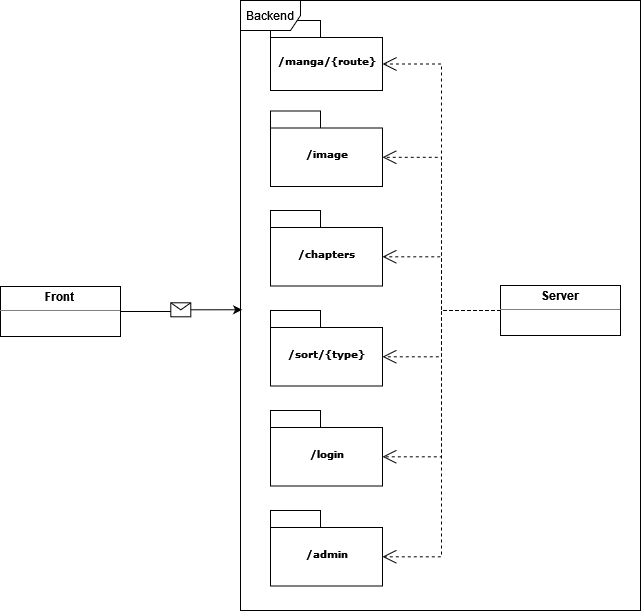

The diagram above was exported from draw.io. Its source (the exported page's mxGraphModel, read from the mxfile embedded in the PNG):
<mxGraphModel dx="1235" dy="615" grid="1" gridSize="10" guides="1" tooltips="1" connect="1" arrows="1" fold="1" page="1" pageScale="1" pageWidth="827" pageHeight="1169" background="#ffffff" math="0" shadow="0">
  <root>
    <mxCell id="0" />
    <mxCell id="1" parent="0" />
    <mxCell id="pf1ZcJ0mMMWe8gu6RdFf-15" value="" style="rounded=0;whiteSpace=wrap;html=1;" vertex="1" parent="1">
      <mxGeometry x="320" y="390" width="400" height="610" as="geometry" />
    </mxCell>
    <mxCell id="6e0c8c40b5770093-44" value="/sort/{type}" style="shape=folder;fontStyle=1;spacingTop=10;tabWidth=50;tabHeight=17;tabPosition=left;html=1;rounded=0;shadow=0;comic=0;labelBackgroundColor=none;strokeColor=#000000;strokeWidth=1;fillColor=#ffffff;fontFamily=Verdana;fontSize=10;fontColor=#000000;align=center;" parent="1" vertex="1">
      <mxGeometry x="350" y="700" width="112" height="75.5" as="geometry" />
    </mxCell>
    <mxCell id="6e0c8c40b5770093-45" value="/manga/{route}" style="shape=folder;fontStyle=1;spacingTop=10;tabWidth=50;tabHeight=17;tabPosition=left;html=1;rounded=0;shadow=0;comic=0;labelBackgroundColor=none;strokeColor=#000000;strokeWidth=1;fillColor=#ffffff;fontFamily=Verdana;fontSize=10;fontColor=#000000;align=center;" parent="1" vertex="1">
      <mxGeometry x="350" y="410" width="112" height="70" as="geometry" />
    </mxCell>
    <mxCell id="pf1ZcJ0mMMWe8gu6RdFf-3" value="Backend" style="shape=umlFrame;whiteSpace=wrap;html=1;pointerEvents=0;" vertex="1" parent="1">
      <mxGeometry x="320" y="390" width="400" height="610" as="geometry" />
    </mxCell>
    <mxCell id="pf1ZcJ0mMMWe8gu6RdFf-10" value="&lt;p style=&quot;margin:0px;margin-top:4px;text-align:center;&quot;&gt;&lt;b&gt;Server&lt;/b&gt;&lt;br&gt;&lt;/p&gt;&lt;hr size=&quot;1&quot;&gt;&lt;p style=&quot;margin:0px;margin-left:4px;&quot;&gt;&lt;br&gt;&lt;/p&gt;" style="verticalAlign=top;align=left;overflow=fill;fontSize=12;fontFamily=Helvetica;html=1;whiteSpace=wrap;" vertex="1" parent="1">
      <mxGeometry x="580" y="675" width="120" height="50" as="geometry" />
    </mxCell>
    <mxCell id="pf1ZcJ0mMMWe8gu6RdFf-12" value="&lt;p style=&quot;margin:0px;margin-top:4px;text-align:center;&quot;&gt;&lt;b&gt;Front&lt;/b&gt;&lt;br&gt;&lt;/p&gt;&lt;hr size=&quot;1&quot;&gt;&lt;p style=&quot;margin:0px;margin-left:4px;&quot;&gt;&lt;br&gt;&lt;/p&gt;" style="verticalAlign=top;align=left;overflow=fill;fontSize=12;fontFamily=Helvetica;html=1;whiteSpace=wrap;" vertex="1" parent="1">
      <mxGeometry x="80" y="676" width="120" height="50" as="geometry" />
    </mxCell>
    <mxCell id="pf1ZcJ0mMMWe8gu6RdFf-16" value="" style="endArrow=classic;html=1;rounded=0;edgeStyle=orthogonalEdgeStyle;entryX=0.004;entryY=0.507;entryDx=0;entryDy=0;entryPerimeter=0;exitX=1;exitY=0.5;exitDx=0;exitDy=0;" edge="1" parent="1" source="pf1ZcJ0mMMWe8gu6RdFf-12" target="pf1ZcJ0mMMWe8gu6RdFf-3">
      <mxGeometry relative="1" as="geometry">
        <mxPoint x="420" y="570" as="sourcePoint" />
        <mxPoint x="520" y="570" as="targetPoint" />
      </mxGeometry>
    </mxCell>
    <mxCell id="pf1ZcJ0mMMWe8gu6RdFf-17" value="" style="shape=message;html=1;outlineConnect=0;" vertex="1" parent="pf1ZcJ0mMMWe8gu6RdFf-16">
      <mxGeometry width="20" height="14" relative="1" as="geometry">
        <mxPoint x="-10" y="-7" as="offset" />
      </mxGeometry>
    </mxCell>
    <mxCell id="pf1ZcJ0mMMWe8gu6RdFf-21" value="" style="endArrow=open;endSize=12;dashed=1;html=1;rounded=0;edgeStyle=orthogonalEdgeStyle;entryX=0;entryY=0;entryDx=112;entryDy=43.5;entryPerimeter=0;" edge="1" parent="1" source="pf1ZcJ0mMMWe8gu6RdFf-10" target="6e0c8c40b5770093-45">
      <mxGeometry width="160" relative="1" as="geometry">
        <mxPoint x="450" y="280" as="sourcePoint" />
        <mxPoint x="610" y="280" as="targetPoint" />
        <mxPoint as="offset" />
      </mxGeometry>
    </mxCell>
    <mxCell id="pf1ZcJ0mMMWe8gu6RdFf-22" value="" style="endArrow=open;endSize=12;dashed=1;html=1;rounded=0;edgeStyle=orthogonalEdgeStyle;entryX=0;entryY=0;entryDx=112;entryDy=46.25;entryPerimeter=0;exitX=0;exitY=0.5;exitDx=0;exitDy=0;" edge="1" parent="1" source="pf1ZcJ0mMMWe8gu6RdFf-10" target="pf1ZcJ0mMMWe8gu6RdFf-27">
      <mxGeometry width="160" relative="1" as="geometry">
        <mxPoint x="580" y="600" as="sourcePoint" />
        <mxPoint x="462" y="546.25" as="targetPoint" />
        <mxPoint as="offset" />
      </mxGeometry>
    </mxCell>
    <mxCell id="pf1ZcJ0mMMWe8gu6RdFf-23" value="" style="endArrow=open;endSize=12;dashed=1;html=1;rounded=0;edgeStyle=orthogonalEdgeStyle;entryX=0;entryY=0;entryDx=112;entryDy=46.25;entryPerimeter=0;exitX=0;exitY=0.5;exitDx=0;exitDy=0;" edge="1" parent="1" source="pf1ZcJ0mMMWe8gu6RdFf-10" target="pf1ZcJ0mMMWe8gu6RdFf-28">
      <mxGeometry width="160" relative="1" as="geometry">
        <mxPoint x="590" y="610" as="sourcePoint" />
        <mxPoint x="462" y="646.25" as="targetPoint" />
        <mxPoint as="offset" />
      </mxGeometry>
    </mxCell>
    <mxCell id="pf1ZcJ0mMMWe8gu6RdFf-24" value="" style="endArrow=open;endSize=12;dashed=1;html=1;rounded=0;edgeStyle=orthogonalEdgeStyle;entryX=0;entryY=0;entryDx=112;entryDy=46.25;entryPerimeter=0;exitX=0;exitY=0.5;exitDx=0;exitDy=0;" edge="1" parent="1" source="pf1ZcJ0mMMWe8gu6RdFf-10" target="6e0c8c40b5770093-44">
      <mxGeometry width="160" relative="1" as="geometry">
        <mxPoint x="600" y="620" as="sourcePoint" />
        <mxPoint x="482" y="566" as="targetPoint" />
        <mxPoint as="offset" />
      </mxGeometry>
    </mxCell>
    <mxCell id="pf1ZcJ0mMMWe8gu6RdFf-25" value="/login" style="shape=folder;fontStyle=1;spacingTop=10;tabWidth=50;tabHeight=17;tabPosition=left;html=1;rounded=0;shadow=0;comic=0;labelBackgroundColor=none;strokeColor=#000000;strokeWidth=1;fillColor=#ffffff;fontFamily=Verdana;fontSize=10;fontColor=#000000;align=center;" vertex="1" parent="1">
      <mxGeometry x="350" y="800" width="112" height="75.5" as="geometry" />
    </mxCell>
    <mxCell id="pf1ZcJ0mMMWe8gu6RdFf-26" value="/admin" style="shape=folder;fontStyle=1;spacingTop=10;tabWidth=50;tabHeight=17;tabPosition=left;html=1;rounded=0;shadow=0;comic=0;labelBackgroundColor=none;strokeColor=#000000;strokeWidth=1;fillColor=#ffffff;fontFamily=Verdana;fontSize=10;fontColor=#000000;align=center;" vertex="1" parent="1">
      <mxGeometry x="350" y="900" width="112" height="75.5" as="geometry" />
    </mxCell>
    <mxCell id="pf1ZcJ0mMMWe8gu6RdFf-27" value="/image" style="shape=folder;fontStyle=1;spacingTop=10;tabWidth=50;tabHeight=17;tabPosition=left;html=1;rounded=0;shadow=0;comic=0;labelBackgroundColor=none;strokeColor=#000000;strokeWidth=1;fillColor=#ffffff;fontFamily=Verdana;fontSize=10;fontColor=#000000;align=center;" vertex="1" parent="1">
      <mxGeometry x="350" y="500.5" width="112" height="75.5" as="geometry" />
    </mxCell>
    <mxCell id="pf1ZcJ0mMMWe8gu6RdFf-28" value="/chapters" style="shape=folder;fontStyle=1;spacingTop=10;tabWidth=50;tabHeight=17;tabPosition=left;html=1;rounded=0;shadow=0;comic=0;labelBackgroundColor=none;strokeColor=#000000;strokeWidth=1;fillColor=#ffffff;fontFamily=Verdana;fontSize=10;fontColor=#000000;align=center;" vertex="1" parent="1">
      <mxGeometry x="350" y="600" width="112" height="75.5" as="geometry" />
    </mxCell>
    <mxCell id="pf1ZcJ0mMMWe8gu6RdFf-29" value="" style="endArrow=open;endSize=12;dashed=1;html=1;rounded=0;edgeStyle=orthogonalEdgeStyle;exitX=0;exitY=0.5;exitDx=0;exitDy=0;entryX=0;entryY=0;entryDx=112;entryDy=46.25;entryPerimeter=0;" edge="1" parent="1" source="pf1ZcJ0mMMWe8gu6RdFf-10" target="pf1ZcJ0mMMWe8gu6RdFf-25">
      <mxGeometry width="160" relative="1" as="geometry">
        <mxPoint x="590" y="610" as="sourcePoint" />
        <mxPoint x="472" y="656" as="targetPoint" />
        <mxPoint as="offset" />
      </mxGeometry>
    </mxCell>
    <mxCell id="pf1ZcJ0mMMWe8gu6RdFf-30" value="" style="endArrow=open;endSize=12;dashed=1;html=1;rounded=0;edgeStyle=orthogonalEdgeStyle;entryX=0;entryY=0;entryDx=112;entryDy=46.25;entryPerimeter=0;exitX=0;exitY=0.5;exitDx=0;exitDy=0;" edge="1" parent="1" source="pf1ZcJ0mMMWe8gu6RdFf-10" target="pf1ZcJ0mMMWe8gu6RdFf-26">
      <mxGeometry width="160" relative="1" as="geometry">
        <mxPoint x="600" y="620" as="sourcePoint" />
        <mxPoint x="482" y="666" as="targetPoint" />
        <mxPoint as="offset" />
      </mxGeometry>
    </mxCell>
  </root>
</mxGraphModel>